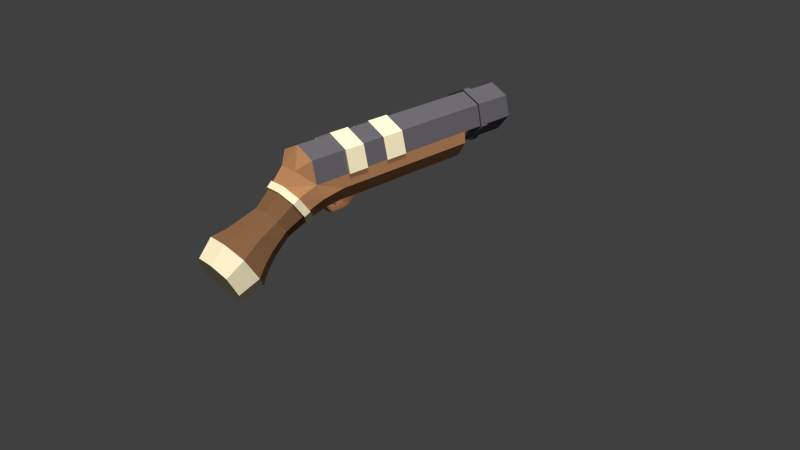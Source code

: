 # Source: Gun.blend  (saved by Blender 2.75.0; exported with 4.5.12 LTS)
import bpy
from mathutils import Matrix  # noqa: F401  (used for matrix-valued properties, if any)

bpy.ops.wm.read_factory_settings(use_empty=True)
scene = bpy.context.scene
scene.name = 'Scene'

# ---- collections
col_collection_1 = bpy.data.collections.new('Collection 1'); scene.collection.children.link(col_collection_1)

# ---- materials (node trees are filled in below, after node groups)
mat_material = bpy.data.materials.new('Material')
mat_material.alpha_threshold = 0.0
mat_material.roughness = 0.5
mat_material_001 = bpy.data.materials.new('Material.001')
mat_material_001.alpha_threshold = 0.0
mat_material_001.roughness = 0.5
mat_material_002 = bpy.data.materials.new('Material.002')
mat_material_002.alpha_threshold = 0.0
mat_material_002.roughness = 0.5
mat_material_003 = bpy.data.materials.new('Material.003')
mat_material_003.alpha_threshold = 0.0
mat_material_003.roughness = 0.5
mat_material_004 = bpy.data.materials.new('Material.004')
mat_material_004.alpha_threshold = 0.0
mat_material_004.roughness = 0.5

# ---- material node trees
mat_material.use_nodes = True; mat_material.node_tree.nodes.clear()
_N = mat_material.node_tree.nodes; _L = mat_material.node_tree.links
n0 = _N.new('ShaderNodeOutputMaterial'); n0.name = 'Material Output'; n0.location = (300, 300)
n1 = _N.new('ShaderNodeBsdfDiffuse'); n1.name = 'Diffuse BSDF'; n1.location = (10, 300)
n1.inputs[0].default_value = (0.4793, 0.2307, 0.1046, 1.0)
_L.new(n1.outputs[0], n0.inputs[0])
n0.is_active_output = True
mat_material_001.use_nodes = True; mat_material_001.node_tree.nodes.clear()
_N = mat_material_001.node_tree.nodes; _L = mat_material_001.node_tree.links
n0 = _N.new('ShaderNodeOutputMaterial'); n0.name = 'Material Output'; n0.location = (300, 300)
n1 = _N.new('ShaderNodeBsdfDiffuse'); n1.name = 'Diffuse BSDF'; n1.location = (10, 300)
n1.inputs[0].default_value = (0.4793, 0.2307, 0.1046, 1.0)
_L.new(n1.outputs[0], n0.inputs[0])
n0.is_active_output = True
mat_material_002.use_nodes = True; mat_material_002.node_tree.nodes.clear()
_N = mat_material_002.node_tree.nodes; _L = mat_material_002.node_tree.links
n0 = _N.new('ShaderNodeOutputMaterial'); n0.name = 'Material Output'; n0.location = (300, 300)
n1 = _N.new('ShaderNodeBsdfDiffuse'); n1.name = 'Diffuse BSDF'; n1.location = (10, 300)
n1.inputs[0].default_value = (1.0, 0.8861, 0.5913, 1.0)
_L.new(n1.outputs[0], n0.inputs[0])
n0.is_active_output = True
mat_material_003.use_nodes = True; mat_material_003.node_tree.nodes.clear()
_N = mat_material_003.node_tree.nodes; _L = mat_material_003.node_tree.links
n0 = _N.new('ShaderNodeOutputMaterial'); n0.name = 'Material Output'; n0.location = (300, 300)
n1 = _N.new('ShaderNodeBsdfDiffuse'); n1.name = 'Diffuse BSDF'; n1.location = (10, 300)
n1.inputs[0].default_value = (0.214, 0.1057, 0.04979, 1.0)
_L.new(n1.outputs[0], n0.inputs[0])
n0.is_active_output = True
mat_material_004.use_nodes = True; mat_material_004.node_tree.nodes.clear()
_N = mat_material_004.node_tree.nodes; _L = mat_material_004.node_tree.links
n0 = _N.new('ShaderNodeOutputMaterial'); n0.name = 'Material Output'; n0.location = (300, 300)
n1 = _N.new('ShaderNodeBsdfDiffuse'); n1.name = 'Diffuse BSDF'; n1.location = (10, 300)
n1.inputs[0].default_value = (0.1301, 0.1221, 0.1384, 1.0)
_L.new(n1.outputs[0], n0.inputs[0])
n0.is_active_output = True

# ---- world
world_world = bpy.data.worlds.new('World'); scene.world = world_world
world_world.color = (0.05088, 0.05088, 0.05088)
world_world.use_sun_shadow = False
world_world.sun_shadow_jitter_overblur = 0.0
world_world.cycles.sampling_method = 'MANUAL'
world_world.cycles.sample_map_resolution = 256

# ---- cameras
cam_camera = bpy.data.cameras.new('Camera')
cam_camera.clip_end = 100.0
cam_camera.lens = 35.0
cam_camera.sensor_width = 32.0
cam_camera.sensor_height = 18.0
cam_camera.ortho_scale = 7.314
cam_camera.dof.focus_distance = 0.0

# ---- lights
light_sun_003 = bpy.data.lights.new('Sun.003', 'SUN')
light_sun_003.transmission_factor = 0.0
light_sun_003.use_shadow = False
light_sun_003.angle = 0.1993
light_sun_003.energy = 1.7
light_sun_003.shadow_buffer_clip_start = 0.5
light_sun_003.shadow_soft_size = 0.1
light_sun_003.shadow_cascade_max_distance = 1000.0
light_sun_003.cycles.use_multiple_importance_sampling = False
light_sun = bpy.data.lights.new('Sun', 'SUN')
light_sun.transmission_factor = 0.0
light_sun.angle = 0.1993
light_sun.energy = 2.1
light_sun.shadow_buffer_clip_start = 0.5
light_sun.shadow_soft_size = 0.1
light_sun.shadow_cascade_max_distance = 1000.0
light_sun.cycles.use_multiple_importance_sampling = False

# ---- meshes
me_cube = bpy.data.meshes.new('Cube')
me_cube.from_pydata([(-1.0, -1.0, -1.0), (-1.0, -1.0, 2.707), (-1.0, 1.0, -1.0), (-1.0, 1.0, 2.707), (1.0, -1.0, -1.0), (1.0, -1.0, 2.707), (1.0, 1.0, -1.0), (1.0, 1.0, 2.707), (-1.0, 1.476, -2.476), (-1.0, -0.4271, -3.091), (1.0, 1.476, -2.476), (1.0, -0.4271, -3.091), (-0.6209, 2.546, -4.099), (-0.6209, 1.364, -4.481), (0.6209, 2.546, -4.099), (0.6209, 1.364, -4.481)], [], [(1, 3, 2, 0), (3, 7, 6, 2), (7, 5, 4, 6), (5, 1, 0, 4), (0, 2, 8, 9), (5, 7, 3, 1), (10, 11, 15, 14), (2, 6, 10, 8), (4, 0, 9, 11), (6, 4, 11, 10), (13, 12, 14, 15), (9, 8, 12, 13), (11, 9, 13, 15), (8, 10, 14, 12)])
me_cube.materials.append(mat_material)
me_cube.use_remesh_preserve_volume = False
me_cube.use_remesh_preserve_attributes = False
me_cube.use_mirror_vertex_groups = False
me_cube.update()
me_cylinder_013 = bpy.data.meshes.new('Cylinder.013')
me_cylinder_013.from_pydata([(-0.00616, -2.192, 1.92), (-0.00616, -1.758, 0.9499), (0.594, -1.574, 1.068), (0.4905, -2.04, 2.018), (-0.00616, -2.733, 2.565), (0.5584, -2.56, 2.676), (-0.5028, -2.04, 2.018), (-0.6063, -1.574, 1.068), (-0.00616, -1.55, 0.2981), (0.7001, -1.334, 0.4374), (0.9133, -1.109, 1.368), (0.7548, -1.655, 2.266), (0.6423, -2.913, 3.04), (-0.00616, -3.112, 2.912), (-0.5707, -2.56, 2.676), (0.8588, -2.123, 2.958), (-0.7671, -1.655, 2.266), (-0.9257, -1.109, 1.368), (-0.7124, -1.334, 0.4374), (1.076, -0.7868, 0.7899), (-0.00616, -1.547, 0.1485), (0.8024, -0.5808, 1.709), (0.663, -1.218, 2.548), (-0.6546, -2.913, 3.04), (0.9874, -2.411, 3.363), (0.7783, -3.34, 3.403), (-0.00616, -3.58, 3.249), (-0.8711, -2.123, 2.958), (-0.6753, -1.218, 2.548), (-0.8148, -0.5808, 1.709), (-1.088, -0.7868, 0.7899), (-0.6978, -1.323, 0.2439), (0.9749, -0.2225, 1.0), (0.6854, -1.323, 0.2439), (0.3132, -0.2357, 1.931), (0.2581, -0.932, 2.732), (-0.9997, -2.411, 3.363), (-0.7906, -3.34, 3.403), (0.8675, -1.728, 3.732), (1.196, -2.732, 3.795), (0.6088, -3.718, 4.211), (-0.7668, -1.514, 3.278), (0.7545, -1.514, 3.278), (-0.2704, -0.932, 2.732), (-0.3255, -0.2357, 1.931), (-0.9749, -0.2225, 1.0), (-1.066, -0.7567, 0.4852), (0.3696, 0.2415, 1.452), (1.053, -0.7567, 0.4852), (-0.00616, -1.539, -0.1775), (-0.6659, -1.299, -0.1779), (0.2942, -1.189, 3.488), (-1.208, -2.732, 3.795), (-0.05144, -3.922, 4.09), (1.051, -1.914, 4.24), (0.9622, -3.194, 4.515), (-0.3066, -1.189, 3.488), (-0.3819, 0.2415, 1.452), (-1.017, -0.6913, -0.179), (0.7818, 0.6235, 1.0), (0.6535, -1.299, -0.1779), (0.3389, -1.355, 3.972), (-0.8798, -1.728, 3.732), (-0.7097, -3.711, 4.21), (0.4112, -1.463, 4.531), (0.844, -2.469, 4.856), (-0.3512, -1.355, 3.972), (0.0, 1.0, 1.0), (-0.7818, 0.6235, 1.0), (-0.9749, -0.2225, -0.1808), (1.005, -0.6913, -0.179), (-0.006159, -1.55, -6.493), (0.6535, -1.31, -6.494), (-0.6659, -1.31, -6.494), (-1.017, -0.7015, -6.495), (-1.063, -1.914, 4.24), (-1.058, -3.184, 4.514), (-0.4235, -1.463, 4.531), (0.3085, -2.076, 5.082), (-0.393, -2.072, 5.081), (-0.9749, -0.2225, -6.492), (0.9749, -0.2225, -0.1808), (1.005, -0.7015, -6.495), (-0.006159, -1.326, -6.681), (0.5094, -1.138, -6.681), (-0.5217, -1.138, -6.681), (-0.7961, -0.663, -6.682), (-0.9324, -2.459, 4.855), (-0.9749, -0.2225, -6.685), (0.9749, -0.2225, -6.492), (0.7838, -0.663, -6.682), (-5.96e-08, -0.901, -6.685), (-0.6503, -0.6374, -6.72), (-0.44, -0.901, -6.733), (0.9749, -0.2225, -6.685), (0.4339, -0.901, -6.685), (0.6465, -0.6343, -6.685), (0.4277, -0.901, 1.0), (-0.44, -0.901, 1.0), (0.0, 1.0, -9.165), (0.7818, 0.6235, -9.165), (0.9749, -0.2225, -9.165), (0.4339, -0.901, -9.165), (0.4339, -0.901, 1.0), (-0.4339, -0.901, -9.165), (-0.4339, -0.901, 1.0), (-0.9749, -0.2225, -9.165), (-0.7818, 0.6235, -9.165), (0.0, 1.0, -7.413), (0.7818, 0.6235, -7.413), (0.9749, -0.2225, -7.413), (0.4339, -0.901, -7.413), (-0.4339, -0.901, -7.413), (-0.9749, -0.2225, -7.413), (-0.7818, 0.6235, -7.413), (0.7818, 0.6235, -7.728), (0.9749, -0.2225, -7.728), (0.4339, -0.901, -7.728), (-0.4339, -0.901, -7.728), (-0.9749, -0.2225, -7.728), (-0.7818, 0.6235, -7.728), (0.0, 1.0, -7.728), (3.057e-09, 1.09, -7.742), (3.057e-09, 1.09, -7.399), (-1.062, -0.2425, -7.399), (-0.852, 0.6794, -7.399), (-0.4728, -0.9818, -7.399), (0.4728, -0.9818, -7.399), (1.062, -0.2425, -7.399), (0.852, 0.6794, -7.399), (0.852, 0.6794, -7.742), (1.062, -0.2425, -7.742), (0.4728, -0.9818, -7.742), (-0.4728, -0.9818, -7.742), (-1.062, -0.2425, -7.742), (-0.852, 0.6794, -7.742), (-5.892e-08, 0.7671, -9.289), (0.5997, 0.4783, -9.289), (0.7478, -0.1707, -9.289), (0.3328, -0.6911, -9.289), (-0.3328, -0.6911, -9.289), (-0.7478, -0.1707, -9.289), (-0.5997, 0.4783, -9.289), (-0.04528, 0.5451, -6.29), (0.3985, 0.3314, -6.29), (0.5081, -0.1488, -6.29), (0.201, -0.5339, -6.29), (-0.2916, -0.5339, -6.29), (-0.5987, -0.1488, -6.29), (-0.4891, 0.3314, -6.29), (0.7818, 0.6235, -6.492), (5.352e-10, 1.0, -6.492), (0.4339, -0.901, -6.492), (-0.4339, -0.901, -6.492), (-0.7818, 0.6235, -6.492), (0.7818, 0.6235, -6.685), (-0.4339, -0.901, -6.685), (-0.7818, 0.6235, -6.685), (4.234e-10, 1.0, -6.685), (0.9749, -0.2225, -6.71), (-5.96e-08, -0.901, -9.165), (-8.941e-08, -0.901, 1.0), (-5.96e-08, -0.901, -7.413), (-5.96e-08, -0.901, -7.728), (-8.941e-08, -0.9818, -7.399), (-8.941e-08, -0.9818, -7.742), (-1.192e-07, -0.6911, -9.289), (-0.04528, -0.5339, -6.29), (-5.96e-08, -0.901, -6.492), (-6.765e-10, 1.0, -0.1808), (0.7818, 0.6235, -0.1808), (0.4339, -0.901, -0.1808), (-0.4339, -0.901, -0.1808), (-0.7818, 0.6235, -0.1808), (-8.543e-08, -0.901, -0.1808), (-0.00616, -1.861, 1.18), (0.5695, -1.685, 1.293), (-0.5818, -1.685, 1.293), (0.8758, -1.239, 1.581), (-0.8881, -1.239, 1.581), (0.7694, -0.7316, 1.907), (-0.3125, -0.4006, 2.121), (-0.7817, -0.7316, 1.907), (0.3001, -0.4006, 2.121), (0.9749, -0.2225, -3.337), (-0.006159, -1.541, -1.393), (0.6535, -1.301, -1.394), (-0.6659, -1.301, -1.394), (-1.017, -0.6933, -1.395), (1.005, -0.6933, -1.395), (0.6535, -1.301, -1.174), (1.005, -0.6929, -1.175), (-0.00616, -1.541, -1.173), (-0.6659, -1.301, -1.174), (-1.017, -0.6929, -1.175), (-0.00616, -1.544, 0.03942), (-0.6871, -1.315, 0.1027), (-1.049, -0.7348, 0.2629), (0.6748, -1.315, 0.1027), (1.037, -0.7348, 0.2629), (-0.00616, -1.828, -0.9367), (-0.00616, -1.874, -1.005), (-0.2534, -1.753, -0.9864), (-0.2534, -1.799, -1.055), (0.2411, -1.799, -1.055), (0.2411, -1.753, -0.9864), (-0.00616, -1.92, -0.7044), (-0.00616, -1.966, -0.7731), (-0.2534, -1.845, -0.7541), (-0.2534, -1.891, -0.8228), (0.2411, -1.891, -0.8228), (0.2411, -1.845, -0.7541), (-0.00616, -1.829, -0.1228), (-0.00616, -1.909, -0.1059), (-0.2534, -1.847, -0.2109), (-0.2534, -1.928, -0.194), (0.2411, -1.928, -0.194), (0.2411, -1.847, -0.2109), (-0.00616, -1.625, 0.04118), (-0.00616, -1.706, 0.058), (-0.2534, -1.643, -0.04692), (-0.2534, -1.724, -0.0301), (0.2411, -1.724, -0.0301), (0.2411, -1.643, -0.04692), (-0.279, -1.452, 0.06477), (-0.2667, -1.462, 0.1844), (0.247, -1.465, 0.1834), (0.2609, -1.454, 0.06423), (0.3068, -1.481, -1.281), (-0.00616, -1.593, -1.275), (-0.3191, -1.476, -1.178), (-0.00616, -1.588, -1.172), (-0.3191, -1.481, -1.281), (0.3068, -1.476, -1.178), (0.7818, 0.6235, -0.4549), (-0.7818, 0.6235, -0.4549), (-4.278e-10, 1.0, -0.4549), (0.7818, 0.6235, -1.272), (-0.7818, 0.6235, -1.272), (-3.595e-10, 1.0, -1.272), (0.9749, -0.2225, -0.4527), (0.9749, -0.2225, -1.272), (-0.9749, -0.2225, -0.4527), (-0.9749, -0.2225, -1.272), (1.897e-09, 1.061, -1.285), (1.822e-09, 1.061, -0.4421), (0.857, 0.6488, -0.4421), (-0.857, 0.6488, -0.4421), (0.857, 0.6488, -1.285), (-0.857, 0.6488, -1.285), (1.069, -0.2087, -1.285), (1.069, -0.2087, -0.4398), (-1.069, -0.2087, -0.4398), (-1.069, -0.2087, -1.285), (-0.00616, -1.93, 1.147), (-0.00616, -1.819, 0.8981), (0.645, -1.62, 1.026), (-0.6307, -1.739, 1.271), (-0.6573, -1.62, 1.026), (0.9915, -1.115, 1.351), (-0.963, -1.256, 1.582), (-1.004, -1.115, 1.351), (0.8711, -0.5417, 1.721), (-0.3385, -0.3462, 2.168), (-0.3526, -0.1673, 1.962), (-0.8834, -0.5417, 1.721), (0.3403, -0.1673, 1.962), (0.3262, -0.3462, 2.168), (0.6184, -1.739, 1.271), (0.9507, -1.256, 1.582), (0.8353, -0.7053, 1.937), (-0.8476, -0.7053, 1.937), (0.7818, 0.6235, -2.291), (-0.7818, 0.6235, -2.291), (-1.849e-10, 1.0, -2.291), (0.7818, 0.6235, -3.158), (-0.7818, 0.6235, -3.158), (-3.63e-11, 1.0, -3.158), (0.9749, -0.2225, -2.292), (0.9749, -0.2225, -3.158), (-0.9749, -0.2225, -3.157), (-0.9749, -0.2225, -2.291), (1.898e-09, 1.052, -3.193), (1.737e-09, 1.052, -2.255), (0.8453, 0.6449, -2.255), (-0.8453, 0.6449, -2.255), (0.8453, 0.6449, -3.193), (-0.8453, 0.6449, -3.193), (1.054, -0.2005, -3.193), (1.054, -0.2005, -2.257), (-1.054, -0.2005, -2.256), (-1.054, -0.2005, -3.192)], [], [(10, 21, 262, 259), (4, 0, 3, 5), (176, 175, 254, 268), (2, 1, 8, 9), (34, 44, 264, 266), (4, 5, 12, 13), (14, 6, 0, 4), (5, 3, 11, 15), (1, 2, 256, 255), (1, 7, 18, 8), (10, 2, 9, 19), (181, 183, 267, 263), (14, 4, 13, 23), (5, 15, 24, 12), (13, 12, 25, 26), (27, 16, 6, 14), (11, 22, 42, 15), (44, 29, 265, 264), (7, 17, 30, 18), (21, 10, 19, 32), (7, 1, 255, 258), (27, 14, 23, 36), (23, 13, 26, 37), (12, 24, 39, 25), (27, 41, 28, 16), (175, 177, 257, 254), (17, 29, 45, 30), (30, 46, 31, 18), (34, 21, 32, 47), (48, 19, 9, 33), (42, 22, 35, 51), (178, 176, 268, 269), (27, 36, 62, 41), (36, 23, 37, 52), (26, 53, 63, 37), (42, 38, 24, 15), (38, 54, 39, 24), (39, 55, 40, 25), (53, 26, 25, 40), (56, 43, 28, 41), (29, 44, 57, 45), (197, 58, 50, 196), (44, 34, 47, 57), (198, 60, 70, 199), (42, 51, 61, 38), (51, 35, 43, 56), (36, 52, 75, 62), (37, 63, 76, 52), (38, 61, 64, 54), (54, 65, 55, 39), (56, 41, 62, 66), (57, 67, 68), (58, 30, 45, 69), (186, 185, 71, 72), (185, 187, 73, 71), (187, 188, 74, 73), (51, 56, 66, 61), (40, 55, 65, 78, 79, 87, 76, 63, 53), (61, 66, 77, 64), (64, 78, 65, 54), (66, 62, 75, 77), (80, 74, 188, 194, 58, 69, 242, 243, 281, 280), (189, 186, 72, 82), (72, 71, 83, 84), (71, 73, 85, 83), (73, 74, 86, 85), (52, 76, 87, 75), (77, 79, 78, 64), (75, 87, 79, 77), (88, 86, 74, 80), (81, 70, 191, 189, 82, 89, 184, 279, 278, 241, 240), (82, 72, 84, 90), (92, 86, 88), (89, 82, 90, 94), (90, 84, 91, 95, 96), (94, 90, 96), (47, 59, 67), (174, 161, 105, 172), (160, 104, 140, 166), (108, 109, 129, 123), (120, 119, 134, 135), (109, 110, 128, 129), (121, 120, 135, 122), (110, 111, 127, 128), (119, 118, 133, 134), (162, 112, 126, 164), (99, 121, 115, 100), (100, 115, 116, 101), (101, 116, 117, 102), (160, 163, 118, 104), (104, 118, 119, 106), (107, 120, 121, 99), (106, 119, 120, 107), (134, 124, 125, 135), (135, 125, 123, 122), (133, 126, 124, 134), (165, 164, 126, 133), (131, 128, 127, 132), (130, 129, 128, 131), (122, 123, 129, 130), (115, 121, 122, 130), (113, 114, 125, 124), (116, 115, 130, 131), (114, 108, 123, 125), (117, 116, 131, 132), (112, 113, 124, 126), (163, 117, 132, 165), (166, 140, 147, 167), (107, 99, 136, 142), (100, 101, 138, 137), (104, 106, 141, 140), (99, 100, 137, 136), (101, 102, 139, 138), (106, 107, 142, 141), (143, 144, 145, 146, 167, 147, 148, 149), (137, 138, 145, 144), (142, 136, 143, 149), (140, 141, 148, 147), (138, 139, 146, 145), (136, 137, 144, 143), (141, 142, 149, 148), (169, 67, 59, 170), (57, 47, 67), (45, 57, 68), (173, 68, 67, 169), (155, 150, 89, 94), (59, 67, 68, 45, 105, 161, 103, 32), (59, 47, 32), (32, 19, 70, 81), (156, 153, 80, 88), (88, 80, 154, 157), (109, 155, 94, 159, 110), (157, 154, 151, 158), (158, 151, 150, 155), (108, 158, 155, 109), (114, 157, 158, 108), (159, 94, 96), (94, 89, 152, 95, 96), (110, 159, 96, 95, 111), (91, 84, 83), (85, 86, 92, 93, 91), (91, 83, 85), (95, 91, 93, 98, 97), (139, 166, 167, 146), (118, 163, 165, 133), (132, 127, 164, 165), (102, 117, 163, 160), (111, 162, 164, 127), (102, 160, 166, 139), (171, 103, 161, 174), (91, 168, 153, 156), (162, 91, 156, 112), (111, 95, 91, 162), (95, 152, 168, 91), (152, 171, 174, 168), (235, 173, 169, 236), (236, 169, 170, 234), (168, 174, 172, 153), (170, 59, 32, 81), (81, 32, 103, 171), (89, 184, 279, 278, 241, 240, 81, 171, 152), (240, 234, 170, 81), (172, 105, 45, 69), (69, 45, 68, 173), (113, 88, 157, 114), (112, 156, 88, 113), (80, 280, 276, 154), (153, 172, 69, 242, 243, 281, 280, 80), (35, 183, 181, 43), (43, 181, 182, 28), (22, 180, 183, 35), (28, 182, 179, 16), (11, 178, 180, 22), (16, 179, 177, 6), (3, 176, 178, 11), (6, 177, 175, 0), (0, 175, 176, 3), (191, 190, 186, 189), (193, 194, 188, 187), (231, 230, 202, 200), (229, 228, 204, 201), (60, 49, 192, 190), (49, 50, 193, 192), (50, 58, 194, 193), (70, 60, 190, 191), (33, 198, 199, 48), (46, 197, 196, 31), (31, 196, 224, 225), (226, 227, 198, 33), (201, 204, 210, 207), (205, 200, 206, 211), (230, 232, 203, 202), (228, 233, 205, 204), (232, 229, 201, 203), (233, 231, 200, 205), (209, 207, 213, 215), (210, 211, 217, 216), (202, 203, 209, 208), (200, 202, 208, 206), (204, 205, 211, 210), (203, 201, 207, 209), (214, 215, 221, 220), (213, 216, 222, 219), (211, 206, 212, 217), (207, 210, 216, 213), (208, 209, 215, 214), (206, 208, 214, 212), (212, 214, 220, 218), (216, 217, 223, 222), (215, 213, 219, 221), (217, 212, 218, 223), (219, 222, 226, 20), (220, 221, 225, 224), (221, 219, 20, 225), (222, 223, 227, 226), (190, 192, 231, 233), (187, 185, 229, 232), (186, 190, 233, 228), (193, 187, 232, 230), (185, 186, 228, 229), (192, 193, 230, 231), (235, 236, 245, 247), (238, 243, 253, 249), (273, 238, 239, 274), (274, 239, 237, 272), (240, 241, 250, 251), (278, 272, 237, 241), (242, 69, 173, 235), (236, 234, 246, 245), (244, 245, 246, 248), (249, 247, 245, 244), (248, 246, 251, 250), (253, 252, 247, 249), (234, 240, 251, 246), (239, 238, 249, 244), (242, 235, 247, 252), (237, 239, 244, 248), (243, 242, 252, 253), (241, 237, 248, 250), (254, 255, 256, 268), (257, 258, 255, 254), (268, 256, 259, 269), (260, 261, 258, 257), (269, 259, 262, 270), (271, 265, 261, 260), (270, 262, 266, 267), (263, 264, 265, 271), (267, 266, 264, 263), (17, 7, 258, 261), (182, 181, 263, 271), (183, 180, 270, 267), (29, 17, 261, 265), (179, 182, 271, 260), (21, 34, 266, 262), (180, 178, 269, 270), (2, 10, 259, 256), (177, 179, 260, 257), (279, 275, 286, 288), (275, 277, 282, 286), (154, 276, 277, 151), (151, 277, 275, 150), (276, 280, 291, 287), (150, 275, 279, 184, 89), (277, 276, 287, 282), (281, 243, 238, 273), (282, 283, 284, 286), (287, 285, 283, 282), (286, 284, 289, 288), (291, 290, 285, 287), (274, 272, 284, 283), (278, 279, 288, 289), (281, 273, 285, 290), (280, 281, 290, 291), (273, 274, 283, 285), (272, 278, 289, 284), (8, 20, 226, 33, 9), (18, 31, 225, 20, 8), (195, 49, 60, 198, 227), (196, 50, 49, 195, 224), (223, 218, 195, 227), (218, 220, 224, 195)])
me_cylinder_013.polygons.foreach_set('material_index', [1, 2, 1, 0, 1, 2, 2, 2, 1, 0, 0, 1, 2, 2, 2, 2, 2, 1, 0, 0, 1, 2, 2, 2, 2, 1, 0, 0, 0, 0, 2, 1, 2, 2, 1, 2, 2, 1, 1, 2, 0, 0, 0, 0, 2, 2, 2, 1, 2, 1, 2, 0, 0, 0, 0, 0, 2, 1, 2, 1, 2, 0, 0, 0, 0, 0, 1, 1, 1, 0, 0, 0, 0, 0, 0, 0, 0, 0, 3, 3, 3, 3, 3, 3, 3, 3, 3, 3, 3, 3, 3, 3, 3, 3, 3, 3, 3, 3, 3, 3, 3, 3, 3, 3, 3, 3, 3, 3, 3, 3, 3, 3, 3, 3, 3, 3, 3, 3, 3, 3, 3, 3, 0, 0, 3, 3, 0, 0, 0, 0, 3, 3, 3, 3, 3, 3, 0, 0, 3, 0, 0, 0, 0, 3, 3, 3, 3, 3, 3, 0, 0, 3, 3, 0, 0, 3, 3, 0, 3, 0, 0, 3, 0, 3, 3, 3, 3, 0, 2, 2, 2, 2, 2, 2, 2, 2, 2, 0, 0, 0, 0, 0, 0, 0, 0, 0, 0, 0, 0, 0, 0, 0, 0, 0, 0, 0, 0, 0, 0, 0, 0, 0, 0, 0, 0, 0, 0, 0, 0, 0, 0, 0, 0, 0, 0, 0, 0, 0, 0, 0, 0, 1, 1, 3, 3, 1, 3, 3, 1, 1, 1, 1, 1, 1, 1, 1, 1, 1, 1, 1, 1, 1, 1, 1, 1, 1, 1, 1, 1, 1, 1, 1, 1, 1, 1, 1, 1, 1, 1, 3, 3, 1, 3, 1, 3, 1, 1, 1, 1, 1, 1, 1, 1, 1, 1, 0, 0, 0, 0, 0, 0])
me_cylinder_013.materials.append(mat_material_001)
me_cylinder_013.materials.append(mat_material_002)
me_cylinder_013.materials.append(mat_material_003)
me_cylinder_013.materials.append(mat_material_004)
me_cylinder_013.use_remesh_preserve_volume = False
me_cylinder_013.use_remesh_preserve_attributes = False
me_cylinder_013.use_mirror_vertex_groups = False
me_cylinder_013.update()

# ---- objects
ob_cube = bpy.data.objects.new('Cube', me_cube)
ob_sun_001 = bpy.data.objects.new('Sun.001', light_sun_003)
ob_cylinder_005 = bpy.data.objects.new('Cylinder.005', me_cylinder_013)
ob_sun = bpy.data.objects.new('Sun', light_sun)
ob_camera = bpy.data.objects.new('Camera', cam_camera)

# ---- transforms, parenting, visibility, modifiers, constraints
ob_cube.location = (-0.2191, -0.4436, 0.8431)
ob_cube.scale = (0.01755, 0.01755, 0.01755)
ob_cube.lineart.crease_threshold = 0.0
ob_sun_001.location = (4.219, 4.134, 12.74)
ob_sun_001.rotation_euler = (0.5435, 0.01767, 1.326)
ob_sun_001.lineart.crease_threshold = 0.0
ob_cylinder_005.location = (-0.2186, -0.5949, 1.363)
ob_cylinder_005.rotation_euler = (1.571, 0.0, 0.0)
ob_cylinder_005.scale = (0.3323, 0.3323, 0.3323)
ob_cylinder_005.lineart.crease_threshold = 0.0
_m = ob_cylinder_005.modifiers.new('Boolean', 'BOOLEAN')
_m.operation = 'UNION'
_m.solver = 'FAST'
ob_sun.location = (0.5017, -1.243, 15.0)
ob_sun.rotation_euler = (0.4077, 0.07427, 0.706)
ob_sun.lineart.crease_threshold = 0.0
ob_camera.location = (7.481, -6.508, 5.344)
ob_camera.rotation_euler = (1.109, 0.01082, 0.8149)
ob_camera.lock_rotations_4d = False
ob_camera.empty_display_type = 'ARROWS'
ob_camera.color = (0.0, 0.0, 0.0, 0.0)
ob_camera.display_type = 'WIRE'
ob_camera.lineart.crease_threshold = 0.0

# ---- collection membership
col_collection_1.objects.link(ob_cube)
col_collection_1.objects.link(ob_sun_001)
col_collection_1.objects.link(ob_cylinder_005)
col_collection_1.objects.link(ob_sun)
col_collection_1.objects.link(ob_camera)

# ---- scene / render settings (as saved in the file)
scene.camera = ob_camera
scene.frame_start = 1; scene.frame_end = 250; scene.frame_set(1)
scene.render.engine = 'CYCLES'
scene.render.resolution_percentage = 50
scene.render.dither_intensity = 0.0
scene.cycles.use_denoising = False
scene.cycles.samples = 500
scene.cycles.sampling_pattern = 'TABULATED_SOBOL'
scene.cycles.light_sampling_threshold = 0.0
scene.cycles.use_adaptive_sampling = False
scene.cycles.use_light_tree = False
scene.cycles.blur_glossy = 0.0
scene.cycles.pixel_filter_type = 'GAUSSIAN'
scene.cycles.sample_clamp_indirect = 0.0
scene.view_settings.view_transform = 'Standard'
bpy.context.view_layer.update()
